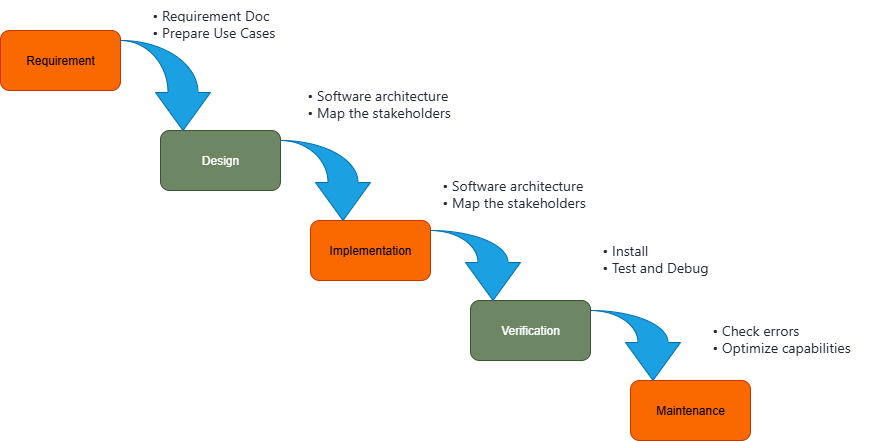

The diagram above was exported from draw.io. Its source (the exported page's mxGraphModel, read from the mxfile embedded in the PNG):
<mxGraphModel dx="1026" dy="596" grid="1" gridSize="10" guides="1" tooltips="1" connect="1" arrows="1" fold="1" page="1" pageScale="1" pageWidth="850" pageHeight="1100" math="0" shadow="0">
  <root>
    <mxCell id="0" />
    <mxCell id="1" parent="0" />
    <mxCell id="OLxH3UatB9ToSnFOIbGv-23" value="Requirement" style="rounded=1;whiteSpace=wrap;html=1;fillColor=#fa6800;fontColor=#000000;strokeColor=#C73500;" vertex="1" parent="1">
      <mxGeometry x="30" y="280" width="120" height="60" as="geometry" />
    </mxCell>
    <mxCell id="OLxH3UatB9ToSnFOIbGv-24" value="Design" style="rounded=1;whiteSpace=wrap;html=1;fillColor=#6d8764;fontColor=#ffffff;strokeColor=#3A5431;" vertex="1" parent="1">
      <mxGeometry x="190" y="380" width="120" height="60" as="geometry" />
    </mxCell>
    <mxCell id="OLxH3UatB9ToSnFOIbGv-25" value="Implementation" style="rounded=1;whiteSpace=wrap;html=1;fillColor=#fa6800;fontColor=#000000;strokeColor=#C73500;" vertex="1" parent="1">
      <mxGeometry x="340" y="470" width="120" height="60" as="geometry" />
    </mxCell>
    <mxCell id="OLxH3UatB9ToSnFOIbGv-26" value="Verification" style="rounded=1;whiteSpace=wrap;html=1;fillColor=#6d8764;fontColor=#ffffff;strokeColor=#3A5431;" vertex="1" parent="1">
      <mxGeometry x="500" y="550" width="120" height="60" as="geometry" />
    </mxCell>
    <mxCell id="OLxH3UatB9ToSnFOIbGv-27" value="Maintenance" style="rounded=1;whiteSpace=wrap;html=1;fillColor=#fa6800;fontColor=#000000;strokeColor=#C73500;" vertex="1" parent="1">
      <mxGeometry x="660" y="630" width="120" height="60" as="geometry" />
    </mxCell>
    <mxCell id="OLxH3UatB9ToSnFOIbGv-30" value="" style="html=1;shadow=0;dashed=0;align=center;verticalAlign=middle;shape=mxgraph.arrows2.jumpInArrow;dy=15;dx=38;arrowHead=55;direction=south;fillColor=#1ba1e2;fontColor=#ffffff;strokeColor=#006EAF;" vertex="1" parent="1">
      <mxGeometry x="150" y="290" width="90" height="90" as="geometry" />
    </mxCell>
    <mxCell id="OLxH3UatB9ToSnFOIbGv-31" value="" style="html=1;shadow=0;dashed=0;align=center;verticalAlign=middle;shape=mxgraph.arrows2.jumpInArrow;dy=15;dx=38;arrowHead=55;direction=south;fillColor=#1ba1e2;fontColor=#ffffff;strokeColor=#006EAF;" vertex="1" parent="1">
      <mxGeometry x="310" y="390" width="90" height="80" as="geometry" />
    </mxCell>
    <mxCell id="OLxH3UatB9ToSnFOIbGv-32" value="" style="html=1;shadow=0;dashed=0;align=center;verticalAlign=middle;shape=mxgraph.arrows2.jumpInArrow;dy=15;dx=38;arrowHead=55;direction=south;fillColor=#1ba1e2;fontColor=#ffffff;strokeColor=#006EAF;" vertex="1" parent="1">
      <mxGeometry x="460" y="480" width="90" height="70" as="geometry" />
    </mxCell>
    <mxCell id="OLxH3UatB9ToSnFOIbGv-33" value="" style="html=1;shadow=0;dashed=0;align=center;verticalAlign=middle;shape=mxgraph.arrows2.jumpInArrow;dy=15;dx=38;arrowHead=55;direction=south;fillColor=#1ba1e2;fontColor=#ffffff;strokeColor=#006EAF;" vertex="1" parent="1">
      <mxGeometry x="620" y="560" width="90" height="70" as="geometry" />
    </mxCell>
    <mxCell id="OLxH3UatB9ToSnFOIbGv-34" value="&lt;span style=&quot;color: rgba(6, 8, 31, 0.88); font-family: D-DINExp, &amp;quot;DM Sans&amp;quot;, -apple-system, BlinkMacSystemFont, &amp;quot;Segoe UI&amp;quot;, Roboto, &amp;quot;Helvetica Neue&amp;quot;, Arial, &amp;quot;Noto Sans&amp;quot;, sans-serif, &amp;quot;Apple Color Emoji&amp;quot;, &amp;quot;Segoe UI Emoji&amp;quot;, &amp;quot;Segoe UI Symbol&amp;quot;, &amp;quot;Noto Color Emoji&amp;quot;; font-size: 14px; font-style: normal; font-variant-ligatures: normal; font-variant-caps: normal; font-weight: 400; letter-spacing: normal; orphans: 2; text-align: start; text-indent: 0px; text-transform: none; widows: 2; word-spacing: 0px; -webkit-text-stroke-width: 0px; white-space: pre-wrap; background-color: rgb(255, 255, 255); text-decoration-thickness: initial; text-decoration-style: initial; text-decoration-color: initial; display: inline !important; float: none;&quot;&gt;• Requirement Doc&lt;/span&gt;&lt;br style=&quot;--tw-border-spacing-x: 0; --tw-border-spacing-y: 0; --tw-translate-x: 0; --tw-translate-y: 0; --tw-rotate: 0; --tw-skew-x: 0; --tw-skew-y: 0; --tw-scale-x: 1; --tw-scale-y: 1; --tw-pan-x: ; --tw-pan-y: ; --tw-pinch-zoom: ; --tw-scroll-snap-strictness: proximity; --tw-gradient-from-position: ; --tw-gradient-via-position: ; --tw-gradient-to-position: ; --tw-ordinal: ; --tw-slashed-zero: ; --tw-numeric-figure: ; --tw-numeric-spacing: ; --tw-numeric-fraction: ; --tw-ring-inset: ; --tw-ring-offset-width: 0px; --tw-ring-offset-color: #fff; --tw-ring-color: rgb(59 130 246 / .5); --tw-ring-offset-shadow: 0 0 #0000; --tw-ring-shadow: 0 0 #0000; --tw-shadow: 0 0 #0000; --tw-shadow-colored: 0 0 #0000; --tw-blur: ; --tw-brightness: ; --tw-contrast: ; --tw-grayscale: ; --tw-hue-rotate: ; --tw-invert: ; --tw-saturate: ; --tw-sepia: ; --tw-drop-shadow: ; --tw-backdrop-blur: ; --tw-backdrop-brightness: ; --tw-backdrop-contrast: ; --tw-backdrop-grayscale: ; --tw-backdrop-hue-rotate: ; --tw-backdrop-invert: ; --tw-backdrop-opacity: ; --tw-backdrop-saturate: ; --tw-backdrop-sepia: ; --tw-contain-size: ; --tw-contain-layout: ; --tw-contain-paint: ; --tw-contain-style: ; box-sizing: border-box; color: rgba(6, 8, 31, 0.88); font-family: D-DINExp, &amp;quot;DM Sans&amp;quot;, -apple-system, BlinkMacSystemFont, &amp;quot;Segoe UI&amp;quot;, Roboto, &amp;quot;Helvetica Neue&amp;quot;, Arial, &amp;quot;Noto Sans&amp;quot;, sans-serif, &amp;quot;Apple Color Emoji&amp;quot;, &amp;quot;Segoe UI Emoji&amp;quot;, &amp;quot;Segoe UI Symbol&amp;quot;, &amp;quot;Noto Color Emoji&amp;quot;; font-size: 14px; font-style: normal; font-variant-ligatures: normal; font-variant-caps: normal; font-weight: 400; letter-spacing: normal; orphans: 2; text-align: start; text-indent: 0px; text-transform: none; widows: 2; word-spacing: 0px; -webkit-text-stroke-width: 0px; white-space: pre-wrap; background-color: rgb(255, 255, 255); text-decoration-thickness: initial; text-decoration-style: initial; text-decoration-color: initial;&quot;&gt;&lt;span style=&quot;color: rgba(6, 8, 31, 0.88); font-family: D-DINExp, &amp;quot;DM Sans&amp;quot;, -apple-system, BlinkMacSystemFont, &amp;quot;Segoe UI&amp;quot;, Roboto, &amp;quot;Helvetica Neue&amp;quot;, Arial, &amp;quot;Noto Sans&amp;quot;, sans-serif, &amp;quot;Apple Color Emoji&amp;quot;, &amp;quot;Segoe UI Emoji&amp;quot;, &amp;quot;Segoe UI Symbol&amp;quot;, &amp;quot;Noto Color Emoji&amp;quot;; font-size: 14px; font-style: normal; font-variant-ligatures: normal; font-variant-caps: normal; font-weight: 400; letter-spacing: normal; orphans: 2; text-align: start; text-indent: 0px; text-transform: none; widows: 2; word-spacing: 0px; -webkit-text-stroke-width: 0px; white-space: pre-wrap; background-color: rgb(255, 255, 255); text-decoration-thickness: initial; text-decoration-style: initial; text-decoration-color: initial; display: inline !important; float: none;&quot;&gt;• Prepare Use Cases&lt;/span&gt;" style="text;whiteSpace=wrap;html=1;" vertex="1" parent="1">
      <mxGeometry x="180" y="250" width="160" height="60" as="geometry" />
    </mxCell>
    <mxCell id="OLxH3UatB9ToSnFOIbGv-35" value="&lt;span style=&quot;color: rgba(6, 8, 31, 0.88); font-family: D-DINExp, &amp;quot;DM Sans&amp;quot;, -apple-system, BlinkMacSystemFont, &amp;quot;Segoe UI&amp;quot;, Roboto, &amp;quot;Helvetica Neue&amp;quot;, Arial, &amp;quot;Noto Sans&amp;quot;, sans-serif, &amp;quot;Apple Color Emoji&amp;quot;, &amp;quot;Segoe UI Emoji&amp;quot;, &amp;quot;Segoe UI Symbol&amp;quot;, &amp;quot;Noto Color Emoji&amp;quot;; font-size: 14px; font-style: normal; font-variant-ligatures: normal; font-variant-caps: normal; font-weight: 400; letter-spacing: normal; orphans: 2; text-align: start; text-indent: 0px; text-transform: none; widows: 2; word-spacing: 0px; -webkit-text-stroke-width: 0px; white-space: pre-wrap; background-color: rgb(255, 255, 255); text-decoration-thickness: initial; text-decoration-style: initial; text-decoration-color: initial; display: inline !important; float: none;&quot;&gt;• Software architecture&lt;/span&gt;&lt;br style=&quot;--tw-border-spacing-x: 0; --tw-border-spacing-y: 0; --tw-translate-x: 0; --tw-translate-y: 0; --tw-rotate: 0; --tw-skew-x: 0; --tw-skew-y: 0; --tw-scale-x: 1; --tw-scale-y: 1; --tw-pan-x: ; --tw-pan-y: ; --tw-pinch-zoom: ; --tw-scroll-snap-strictness: proximity; --tw-gradient-from-position: ; --tw-gradient-via-position: ; --tw-gradient-to-position: ; --tw-ordinal: ; --tw-slashed-zero: ; --tw-numeric-figure: ; --tw-numeric-spacing: ; --tw-numeric-fraction: ; --tw-ring-inset: ; --tw-ring-offset-width: 0px; --tw-ring-offset-color: #fff; --tw-ring-color: rgb(59 130 246 / .5); --tw-ring-offset-shadow: 0 0 #0000; --tw-ring-shadow: 0 0 #0000; --tw-shadow: 0 0 #0000; --tw-shadow-colored: 0 0 #0000; --tw-blur: ; --tw-brightness: ; --tw-contrast: ; --tw-grayscale: ; --tw-hue-rotate: ; --tw-invert: ; --tw-saturate: ; --tw-sepia: ; --tw-drop-shadow: ; --tw-backdrop-blur: ; --tw-backdrop-brightness: ; --tw-backdrop-contrast: ; --tw-backdrop-grayscale: ; --tw-backdrop-hue-rotate: ; --tw-backdrop-invert: ; --tw-backdrop-opacity: ; --tw-backdrop-saturate: ; --tw-backdrop-sepia: ; --tw-contain-size: ; --tw-contain-layout: ; --tw-contain-paint: ; --tw-contain-style: ; box-sizing: border-box; color: rgba(6, 8, 31, 0.88); font-family: D-DINExp, &amp;quot;DM Sans&amp;quot;, -apple-system, BlinkMacSystemFont, &amp;quot;Segoe UI&amp;quot;, Roboto, &amp;quot;Helvetica Neue&amp;quot;, Arial, &amp;quot;Noto Sans&amp;quot;, sans-serif, &amp;quot;Apple Color Emoji&amp;quot;, &amp;quot;Segoe UI Emoji&amp;quot;, &amp;quot;Segoe UI Symbol&amp;quot;, &amp;quot;Noto Color Emoji&amp;quot;; font-size: 14px; font-style: normal; font-variant-ligatures: normal; font-variant-caps: normal; font-weight: 400; letter-spacing: normal; orphans: 2; text-align: start; text-indent: 0px; text-transform: none; widows: 2; word-spacing: 0px; -webkit-text-stroke-width: 0px; white-space: pre-wrap; background-color: rgb(255, 255, 255); text-decoration-thickness: initial; text-decoration-style: initial; text-decoration-color: initial;&quot;&gt;&lt;span style=&quot;color: rgba(6, 8, 31, 0.88); font-family: D-DINExp, &amp;quot;DM Sans&amp;quot;, -apple-system, BlinkMacSystemFont, &amp;quot;Segoe UI&amp;quot;, Roboto, &amp;quot;Helvetica Neue&amp;quot;, Arial, &amp;quot;Noto Sans&amp;quot;, sans-serif, &amp;quot;Apple Color Emoji&amp;quot;, &amp;quot;Segoe UI Emoji&amp;quot;, &amp;quot;Segoe UI Symbol&amp;quot;, &amp;quot;Noto Color Emoji&amp;quot;; font-size: 14px; font-style: normal; font-variant-ligatures: normal; font-variant-caps: normal; font-weight: 400; letter-spacing: normal; orphans: 2; text-align: start; text-indent: 0px; text-transform: none; widows: 2; word-spacing: 0px; -webkit-text-stroke-width: 0px; white-space: pre-wrap; background-color: rgb(255, 255, 255); text-decoration-thickness: initial; text-decoration-style: initial; text-decoration-color: initial; display: inline !important; float: none;&quot;&gt;• Map the stakeholders&lt;/span&gt;" style="text;whiteSpace=wrap;html=1;" vertex="1" parent="1">
      <mxGeometry x="335" y="330" width="180" height="60" as="geometry" />
    </mxCell>
    <mxCell id="OLxH3UatB9ToSnFOIbGv-36" value="&lt;span style=&quot;color: rgba(6, 8, 31, 0.88); font-family: D-DINExp, &amp;quot;DM Sans&amp;quot;, -apple-system, BlinkMacSystemFont, &amp;quot;Segoe UI&amp;quot;, Roboto, &amp;quot;Helvetica Neue&amp;quot;, Arial, &amp;quot;Noto Sans&amp;quot;, sans-serif, &amp;quot;Apple Color Emoji&amp;quot;, &amp;quot;Segoe UI Emoji&amp;quot;, &amp;quot;Segoe UI Symbol&amp;quot;, &amp;quot;Noto Color Emoji&amp;quot;; font-size: 14px; font-style: normal; font-variant-ligatures: normal; font-variant-caps: normal; font-weight: 400; letter-spacing: normal; orphans: 2; text-align: start; text-indent: 0px; text-transform: none; widows: 2; word-spacing: 0px; -webkit-text-stroke-width: 0px; white-space: pre-wrap; background-color: rgb(255, 255, 255); text-decoration-thickness: initial; text-decoration-style: initial; text-decoration-color: initial; display: inline !important; float: none;&quot;&gt;• Software architecture&lt;/span&gt;&lt;br style=&quot;--tw-border-spacing-x: 0; --tw-border-spacing-y: 0; --tw-translate-x: 0; --tw-translate-y: 0; --tw-rotate: 0; --tw-skew-x: 0; --tw-skew-y: 0; --tw-scale-x: 1; --tw-scale-y: 1; --tw-pan-x: ; --tw-pan-y: ; --tw-pinch-zoom: ; --tw-scroll-snap-strictness: proximity; --tw-gradient-from-position: ; --tw-gradient-via-position: ; --tw-gradient-to-position: ; --tw-ordinal: ; --tw-slashed-zero: ; --tw-numeric-figure: ; --tw-numeric-spacing: ; --tw-numeric-fraction: ; --tw-ring-inset: ; --tw-ring-offset-width: 0px; --tw-ring-offset-color: #fff; --tw-ring-color: rgb(59 130 246 / .5); --tw-ring-offset-shadow: 0 0 #0000; --tw-ring-shadow: 0 0 #0000; --tw-shadow: 0 0 #0000; --tw-shadow-colored: 0 0 #0000; --tw-blur: ; --tw-brightness: ; --tw-contrast: ; --tw-grayscale: ; --tw-hue-rotate: ; --tw-invert: ; --tw-saturate: ; --tw-sepia: ; --tw-drop-shadow: ; --tw-backdrop-blur: ; --tw-backdrop-brightness: ; --tw-backdrop-contrast: ; --tw-backdrop-grayscale: ; --tw-backdrop-hue-rotate: ; --tw-backdrop-invert: ; --tw-backdrop-opacity: ; --tw-backdrop-saturate: ; --tw-backdrop-sepia: ; --tw-contain-size: ; --tw-contain-layout: ; --tw-contain-paint: ; --tw-contain-style: ; box-sizing: border-box; color: rgba(6, 8, 31, 0.88); font-family: D-DINExp, &amp;quot;DM Sans&amp;quot;, -apple-system, BlinkMacSystemFont, &amp;quot;Segoe UI&amp;quot;, Roboto, &amp;quot;Helvetica Neue&amp;quot;, Arial, &amp;quot;Noto Sans&amp;quot;, sans-serif, &amp;quot;Apple Color Emoji&amp;quot;, &amp;quot;Segoe UI Emoji&amp;quot;, &amp;quot;Segoe UI Symbol&amp;quot;, &amp;quot;Noto Color Emoji&amp;quot;; font-size: 14px; font-style: normal; font-variant-ligatures: normal; font-variant-caps: normal; font-weight: 400; letter-spacing: normal; orphans: 2; text-align: start; text-indent: 0px; text-transform: none; widows: 2; word-spacing: 0px; -webkit-text-stroke-width: 0px; white-space: pre-wrap; background-color: rgb(255, 255, 255); text-decoration-thickness: initial; text-decoration-style: initial; text-decoration-color: initial;&quot;&gt;&lt;span style=&quot;color: rgba(6, 8, 31, 0.88); font-family: D-DINExp, &amp;quot;DM Sans&amp;quot;, -apple-system, BlinkMacSystemFont, &amp;quot;Segoe UI&amp;quot;, Roboto, &amp;quot;Helvetica Neue&amp;quot;, Arial, &amp;quot;Noto Sans&amp;quot;, sans-serif, &amp;quot;Apple Color Emoji&amp;quot;, &amp;quot;Segoe UI Emoji&amp;quot;, &amp;quot;Segoe UI Symbol&amp;quot;, &amp;quot;Noto Color Emoji&amp;quot;; font-size: 14px; font-style: normal; font-variant-ligatures: normal; font-variant-caps: normal; font-weight: 400; letter-spacing: normal; orphans: 2; text-align: start; text-indent: 0px; text-transform: none; widows: 2; word-spacing: 0px; -webkit-text-stroke-width: 0px; white-space: pre-wrap; background-color: rgb(255, 255, 255); text-decoration-thickness: initial; text-decoration-style: initial; text-decoration-color: initial; display: inline !important; float: none;&quot;&gt;• Map the stakeholders&lt;/span&gt;" style="text;whiteSpace=wrap;html=1;" vertex="1" parent="1">
      <mxGeometry x="470" y="420" width="180" height="60" as="geometry" />
    </mxCell>
    <mxCell id="OLxH3UatB9ToSnFOIbGv-41" value="&lt;span style=&quot;color: rgba(6, 8, 31, 0.88); font-family: D-DINExp, &amp;quot;DM Sans&amp;quot;, -apple-system, BlinkMacSystemFont, &amp;quot;Segoe UI&amp;quot;, Roboto, &amp;quot;Helvetica Neue&amp;quot;, Arial, &amp;quot;Noto Sans&amp;quot;, sans-serif, &amp;quot;Apple Color Emoji&amp;quot;, &amp;quot;Segoe UI Emoji&amp;quot;, &amp;quot;Segoe UI Symbol&amp;quot;, &amp;quot;Noto Color Emoji&amp;quot;; font-size: 14px; font-style: normal; font-variant-ligatures: normal; font-variant-caps: normal; font-weight: 400; letter-spacing: normal; orphans: 2; text-align: start; text-indent: 0px; text-transform: none; widows: 2; word-spacing: 0px; -webkit-text-stroke-width: 0px; white-space: pre-wrap; background-color: rgb(255, 255, 255); text-decoration-thickness: initial; text-decoration-style: initial; text-decoration-color: initial; display: inline !important; float: none;&quot;&gt;• Check errors&lt;/span&gt;&lt;br style=&quot;--tw-border-spacing-x: 0; --tw-border-spacing-y: 0; --tw-translate-x: 0; --tw-translate-y: 0; --tw-rotate: 0; --tw-skew-x: 0; --tw-skew-y: 0; --tw-scale-x: 1; --tw-scale-y: 1; --tw-pan-x: ; --tw-pan-y: ; --tw-pinch-zoom: ; --tw-scroll-snap-strictness: proximity; --tw-gradient-from-position: ; --tw-gradient-via-position: ; --tw-gradient-to-position: ; --tw-ordinal: ; --tw-slashed-zero: ; --tw-numeric-figure: ; --tw-numeric-spacing: ; --tw-numeric-fraction: ; --tw-ring-inset: ; --tw-ring-offset-width: 0px; --tw-ring-offset-color: #fff; --tw-ring-color: rgb(59 130 246 / .5); --tw-ring-offset-shadow: 0 0 #0000; --tw-ring-shadow: 0 0 #0000; --tw-shadow: 0 0 #0000; --tw-shadow-colored: 0 0 #0000; --tw-blur: ; --tw-brightness: ; --tw-contrast: ; --tw-grayscale: ; --tw-hue-rotate: ; --tw-invert: ; --tw-saturate: ; --tw-sepia: ; --tw-drop-shadow: ; --tw-backdrop-blur: ; --tw-backdrop-brightness: ; --tw-backdrop-contrast: ; --tw-backdrop-grayscale: ; --tw-backdrop-hue-rotate: ; --tw-backdrop-invert: ; --tw-backdrop-opacity: ; --tw-backdrop-saturate: ; --tw-backdrop-sepia: ; --tw-contain-size: ; --tw-contain-layout: ; --tw-contain-paint: ; --tw-contain-style: ; box-sizing: border-box; color: rgba(6, 8, 31, 0.88); font-family: D-DINExp, &amp;quot;DM Sans&amp;quot;, -apple-system, BlinkMacSystemFont, &amp;quot;Segoe UI&amp;quot;, Roboto, &amp;quot;Helvetica Neue&amp;quot;, Arial, &amp;quot;Noto Sans&amp;quot;, sans-serif, &amp;quot;Apple Color Emoji&amp;quot;, &amp;quot;Segoe UI Emoji&amp;quot;, &amp;quot;Segoe UI Symbol&amp;quot;, &amp;quot;Noto Color Emoji&amp;quot;; font-size: 14px; font-style: normal; font-variant-ligatures: normal; font-variant-caps: normal; font-weight: 400; letter-spacing: normal; orphans: 2; text-align: start; text-indent: 0px; text-transform: none; widows: 2; word-spacing: 0px; -webkit-text-stroke-width: 0px; white-space: pre-wrap; background-color: rgb(255, 255, 255); text-decoration-thickness: initial; text-decoration-style: initial; text-decoration-color: initial;&quot;&gt;&lt;span style=&quot;color: rgba(6, 8, 31, 0.88); font-family: D-DINExp, &amp;quot;DM Sans&amp;quot;, -apple-system, BlinkMacSystemFont, &amp;quot;Segoe UI&amp;quot;, Roboto, &amp;quot;Helvetica Neue&amp;quot;, Arial, &amp;quot;Noto Sans&amp;quot;, sans-serif, &amp;quot;Apple Color Emoji&amp;quot;, &amp;quot;Segoe UI Emoji&amp;quot;, &amp;quot;Segoe UI Symbol&amp;quot;, &amp;quot;Noto Color Emoji&amp;quot;; font-size: 14px; font-style: normal; font-variant-ligatures: normal; font-variant-caps: normal; font-weight: 400; letter-spacing: normal; orphans: 2; text-align: start; text-indent: 0px; text-transform: none; widows: 2; word-spacing: 0px; -webkit-text-stroke-width: 0px; white-space: pre-wrap; background-color: rgb(255, 255, 255); text-decoration-thickness: initial; text-decoration-style: initial; text-decoration-color: initial; display: inline !important; float: none;&quot;&gt;• Optimize capabilities&lt;/span&gt;" style="text;whiteSpace=wrap;html=1;" vertex="1" parent="1">
      <mxGeometry x="740" y="565" width="180" height="60" as="geometry" />
    </mxCell>
    <mxCell id="OLxH3UatB9ToSnFOIbGv-42" value="&lt;span style=&quot;color: rgba(6, 8, 31, 0.88); font-family: D-DINExp, &amp;quot;DM Sans&amp;quot;, -apple-system, BlinkMacSystemFont, &amp;quot;Segoe UI&amp;quot;, Roboto, &amp;quot;Helvetica Neue&amp;quot;, Arial, &amp;quot;Noto Sans&amp;quot;, sans-serif, &amp;quot;Apple Color Emoji&amp;quot;, &amp;quot;Segoe UI Emoji&amp;quot;, &amp;quot;Segoe UI Symbol&amp;quot;, &amp;quot;Noto Color Emoji&amp;quot;; font-size: 14px; font-style: normal; font-variant-ligatures: normal; font-variant-caps: normal; font-weight: 400; letter-spacing: normal; orphans: 2; text-align: start; text-indent: 0px; text-transform: none; widows: 2; word-spacing: 0px; -webkit-text-stroke-width: 0px; white-space: pre-wrap; background-color: rgb(255, 255, 255); text-decoration-thickness: initial; text-decoration-style: initial; text-decoration-color: initial; display: inline !important; float: none;&quot;&gt;• Install&lt;/span&gt;&lt;br style=&quot;--tw-border-spacing-x: 0; --tw-border-spacing-y: 0; --tw-translate-x: 0; --tw-translate-y: 0; --tw-rotate: 0; --tw-skew-x: 0; --tw-skew-y: 0; --tw-scale-x: 1; --tw-scale-y: 1; --tw-pan-x: ; --tw-pan-y: ; --tw-pinch-zoom: ; --tw-scroll-snap-strictness: proximity; --tw-gradient-from-position: ; --tw-gradient-via-position: ; --tw-gradient-to-position: ; --tw-ordinal: ; --tw-slashed-zero: ; --tw-numeric-figure: ; --tw-numeric-spacing: ; --tw-numeric-fraction: ; --tw-ring-inset: ; --tw-ring-offset-width: 0px; --tw-ring-offset-color: #fff; --tw-ring-color: rgb(59 130 246 / .5); --tw-ring-offset-shadow: 0 0 #0000; --tw-ring-shadow: 0 0 #0000; --tw-shadow: 0 0 #0000; --tw-shadow-colored: 0 0 #0000; --tw-blur: ; --tw-brightness: ; --tw-contrast: ; --tw-grayscale: ; --tw-hue-rotate: ; --tw-invert: ; --tw-saturate: ; --tw-sepia: ; --tw-drop-shadow: ; --tw-backdrop-blur: ; --tw-backdrop-brightness: ; --tw-backdrop-contrast: ; --tw-backdrop-grayscale: ; --tw-backdrop-hue-rotate: ; --tw-backdrop-invert: ; --tw-backdrop-opacity: ; --tw-backdrop-saturate: ; --tw-backdrop-sepia: ; --tw-contain-size: ; --tw-contain-layout: ; --tw-contain-paint: ; --tw-contain-style: ; box-sizing: border-box; color: rgba(6, 8, 31, 0.88); font-family: D-DINExp, &amp;quot;DM Sans&amp;quot;, -apple-system, BlinkMacSystemFont, &amp;quot;Segoe UI&amp;quot;, Roboto, &amp;quot;Helvetica Neue&amp;quot;, Arial, &amp;quot;Noto Sans&amp;quot;, sans-serif, &amp;quot;Apple Color Emoji&amp;quot;, &amp;quot;Segoe UI Emoji&amp;quot;, &amp;quot;Segoe UI Symbol&amp;quot;, &amp;quot;Noto Color Emoji&amp;quot;; font-size: 14px; font-style: normal; font-variant-ligatures: normal; font-variant-caps: normal; font-weight: 400; letter-spacing: normal; orphans: 2; text-align: start; text-indent: 0px; text-transform: none; widows: 2; word-spacing: 0px; -webkit-text-stroke-width: 0px; white-space: pre-wrap; background-color: rgb(255, 255, 255); text-decoration-thickness: initial; text-decoration-style: initial; text-decoration-color: initial;&quot;&gt;&lt;span style=&quot;color: rgba(6, 8, 31, 0.88); font-family: D-DINExp, &amp;quot;DM Sans&amp;quot;, -apple-system, BlinkMacSystemFont, &amp;quot;Segoe UI&amp;quot;, Roboto, &amp;quot;Helvetica Neue&amp;quot;, Arial, &amp;quot;Noto Sans&amp;quot;, sans-serif, &amp;quot;Apple Color Emoji&amp;quot;, &amp;quot;Segoe UI Emoji&amp;quot;, &amp;quot;Segoe UI Symbol&amp;quot;, &amp;quot;Noto Color Emoji&amp;quot;; font-size: 14px; font-style: normal; font-variant-ligatures: normal; font-variant-caps: normal; font-weight: 400; letter-spacing: normal; orphans: 2; text-align: start; text-indent: 0px; text-transform: none; widows: 2; word-spacing: 0px; -webkit-text-stroke-width: 0px; white-space: pre-wrap; background-color: rgb(255, 255, 255); text-decoration-thickness: initial; text-decoration-style: initial; text-decoration-color: initial; display: inline !important; float: none;&quot;&gt;• Test and Debug&lt;/span&gt;" style="text;whiteSpace=wrap;html=1;" vertex="1" parent="1">
      <mxGeometry x="630" y="485" width="140" height="60" as="geometry" />
    </mxCell>
  </root>
</mxGraphModel>